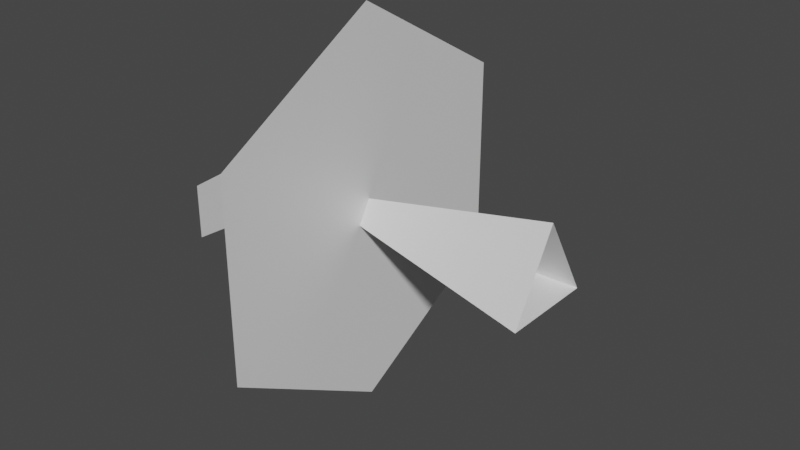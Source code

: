 # Source: hex.blend  (saved by Blender 3.3.6; exported with 4.5.12 LTS)
import bpy
from mathutils import Matrix  # noqa: F401  (used for matrix-valued properties, if any)

bpy.ops.wm.read_factory_settings(use_empty=True)
scene = bpy.context.scene
scene.name = 'Scene'

# ---- collections
col_collection = bpy.data.collections.new('Collection'); scene.collection.children.link(col_collection)

# ---- materials (node trees are filled in below, after node groups)
mat_material_001 = bpy.data.materials.new('Material.001')
mat_material_001.use_transparent_shadow = False
mat_material_002 = bpy.data.materials.new('Material.002')
mat_material_002.use_transparent_shadow = False
mat_material_003 = bpy.data.materials.new('Material.003')
mat_material_003.use_transparent_shadow = False

# ---- material node trees
mat_material_001.use_nodes = True; mat_material_001.node_tree.nodes.clear()
_N = mat_material_001.node_tree.nodes; _L = mat_material_001.node_tree.links
n0 = _N.new('ShaderNodeBsdfPrincipled'); n0.name = 'Principled BSDF'; n0.location = (10, 300)
n0.distribution = 'GGX'
n0.subsurface_method = 'RANDOM_WALK_SKIN'
n0.inputs[3].default_value = 1.45
n0.inputs[27].default_value = (0.0, 0.0, 0.0, 1.0)
n0.inputs[28].default_value = 1.0
n1 = _N.new('ShaderNodeOutputMaterial'); n1.name = 'Material Output'; n1.location = (300, 300)
_L.new(n0.outputs[0], n1.inputs[0])
n1.is_active_output = True
mat_material_002.use_nodes = True; mat_material_002.node_tree.nodes.clear()
_N = mat_material_002.node_tree.nodes; _L = mat_material_002.node_tree.links
n0 = _N.new('ShaderNodeBsdfPrincipled'); n0.name = 'Principled BSDF'; n0.location = (10, 300)
n0.distribution = 'GGX'
n0.subsurface_method = 'RANDOM_WALK_SKIN'
n0.inputs[3].default_value = 1.45
n0.inputs[27].default_value = (0.0, 0.0, 0.0, 1.0)
n0.inputs[28].default_value = 1.0
n1 = _N.new('ShaderNodeOutputMaterial'); n1.name = 'Material Output'; n1.location = (300, 300)
_L.new(n0.outputs[0], n1.inputs[0])
n1.is_active_output = True
mat_material_003.use_nodes = True; mat_material_003.node_tree.nodes.clear()
_N = mat_material_003.node_tree.nodes; _L = mat_material_003.node_tree.links
n0 = _N.new('ShaderNodeBsdfPrincipled'); n0.name = 'Principled BSDF'; n0.location = (10, 300)
n0.distribution = 'GGX'
n0.subsurface_method = 'RANDOM_WALK_SKIN'
n0.inputs[3].default_value = 1.45
n0.inputs[27].default_value = (0.0, 0.0, 0.0, 1.0)
n0.inputs[28].default_value = 1.0
n1 = _N.new('ShaderNodeOutputMaterial'); n1.name = 'Material Output'; n1.location = (300, 300)
_L.new(n0.outputs[0], n1.inputs[0])
n1.is_active_output = True

# ---- world
world_world = bpy.data.worlds.new('World'); scene.world = world_world
world_world.use_nodes = True; world_world.node_tree.nodes.clear()
_N = world_world.node_tree.nodes; _L = world_world.node_tree.links
n0 = _N.new('ShaderNodeOutputWorld'); n0.name = 'World Output'; n0.location = (300, 300)
n1 = _N.new('ShaderNodeBackground'); n1.name = 'Background'; n1.location = (10, 300)
n1.inputs[0].default_value = (0.05088, 0.05088, 0.05088, 1.0)
_L.new(n1.outputs[0], n0.inputs[0])
n0.is_active_output = True
world_world.color = (0.05088, 0.05088, 0.05088)
world_world.use_sun_shadow = False
world_world.sun_shadow_jitter_overblur = 0.0

# ---- meshes
me_cone = bpy.data.meshes.new('Cone')
me_cone.from_pydata([(5.461e-07, 1.522, 2.975), (-1.318, -0.761, 2.975), (1.318, -0.761, 2.975), (-1.258e-07, 3.264e-07, -0.06942), (-7.541e-08, -5.618, 0.7927), (4.865, -2.809, 0.7927), (4.865, 2.809, 0.7927), (-7.541e-08, 5.618, 0.7927), (-4.865, 2.809, 0.7927), (-4.865, -2.809, 0.7927), (-6.381e-07, -0.9207, -0.5705), (2.759, -0.7443, -0.5705), (2.759, 0.7443, -0.5705), (-6.381e-07, 0.9207, -0.5705), (-2.759, 0.7443, -0.5705), (-2.759, -0.7443, -0.5705)], [], [(0, 3, 1), (1, 3, 2), (2, 3, 0), (5, 4, 9, 8, 7, 6), (11, 10, 15, 14, 13, 12)])
me_cone.polygons.foreach_set('material_index', [1, 1, 1, 1, 0])
_uv = me_cone.uv_layers.new(name='UVMap')
_uv.uv.foreach_set('vector', [0.25, 0.49, 0.25, 0.25, 0.4578, 0.13, 0.4578, 0.13, 0.25, 0.25, 0.04215, 0.13, 0.04215, 0.13, 0.25, 0.25, 0.25, 0.49, 0.0, 0.0, 0.0, 0.0, 0.0, 0.0, 0.0, 0.0, 0.0, 0.0, 0.0, 0.0, 0.0, 0.0, 0.0, 0.0, 0.0, 0.0, 0.0, 0.0, 0.0, 0.0, 0.0, 0.0])
me_cone.materials.append(mat_material_001)
me_cone.materials.append(mat_material_002)
me_cone.materials.append(mat_material_003)
me_cone.update()

# ---- objects
ob_cone = bpy.data.objects.new('Cone', me_cone)

# ---- transforms, parenting, visibility, modifiers, constraints
ob_cone.location = (-1.065, 0.226, 0.0)
ob_cone.rotation_euler = (1.571, -0.0, 1.571)
ob_cone.scale = (0.451, 0.451, 1.139)

# ---- collection membership
col_collection.objects.link(ob_cone)

# ---- scene / render settings (as saved in the file)
scene.frame_start = 1; scene.frame_end = 250; scene.frame_set(1)
scene.render.engine = 'BLENDER_EEVEE_NEXT'
scene.cycles.sampling_pattern = 'TABULATED_SOBOL'
scene.cycles.use_light_tree = False
scene.view_settings.view_transform = 'Filmic'
bpy.context.view_layer.update()

# ---- added for rendering (the .blend has no active camera and no usable light): camera, sun
cam_auto = bpy.data.cameras.new('AutoCamera')
cam_auto.lens = 50.0
cam_auto.sensor_width = 36.0
cam_auto.clip_end = 1000.0
ob_auto_camera = bpy.data.objects.new('AutoCamera', cam_auto)
scene.collection.objects.link(ob_auto_camera)
ob_auto_camera.location = (7.54332, -8.46115, 5.79142)
ob_auto_camera.rotation_euler = (1.09748, -7.21219e-08, 0.694738)
scene.camera = ob_auto_camera
light_auto_sun = bpy.data.lights.new('AutoSun', 'SUN')
light_auto_sun.energy = 3.0
light_auto_sun.angle = 0.0523599
ob_auto_sun = bpy.data.objects.new('AutoSun', light_auto_sun)
scene.collection.objects.link(ob_auto_sun)
ob_auto_sun.rotation_euler = (0.872665, 0.174533, 0.523599)
bpy.context.view_layer.update()
